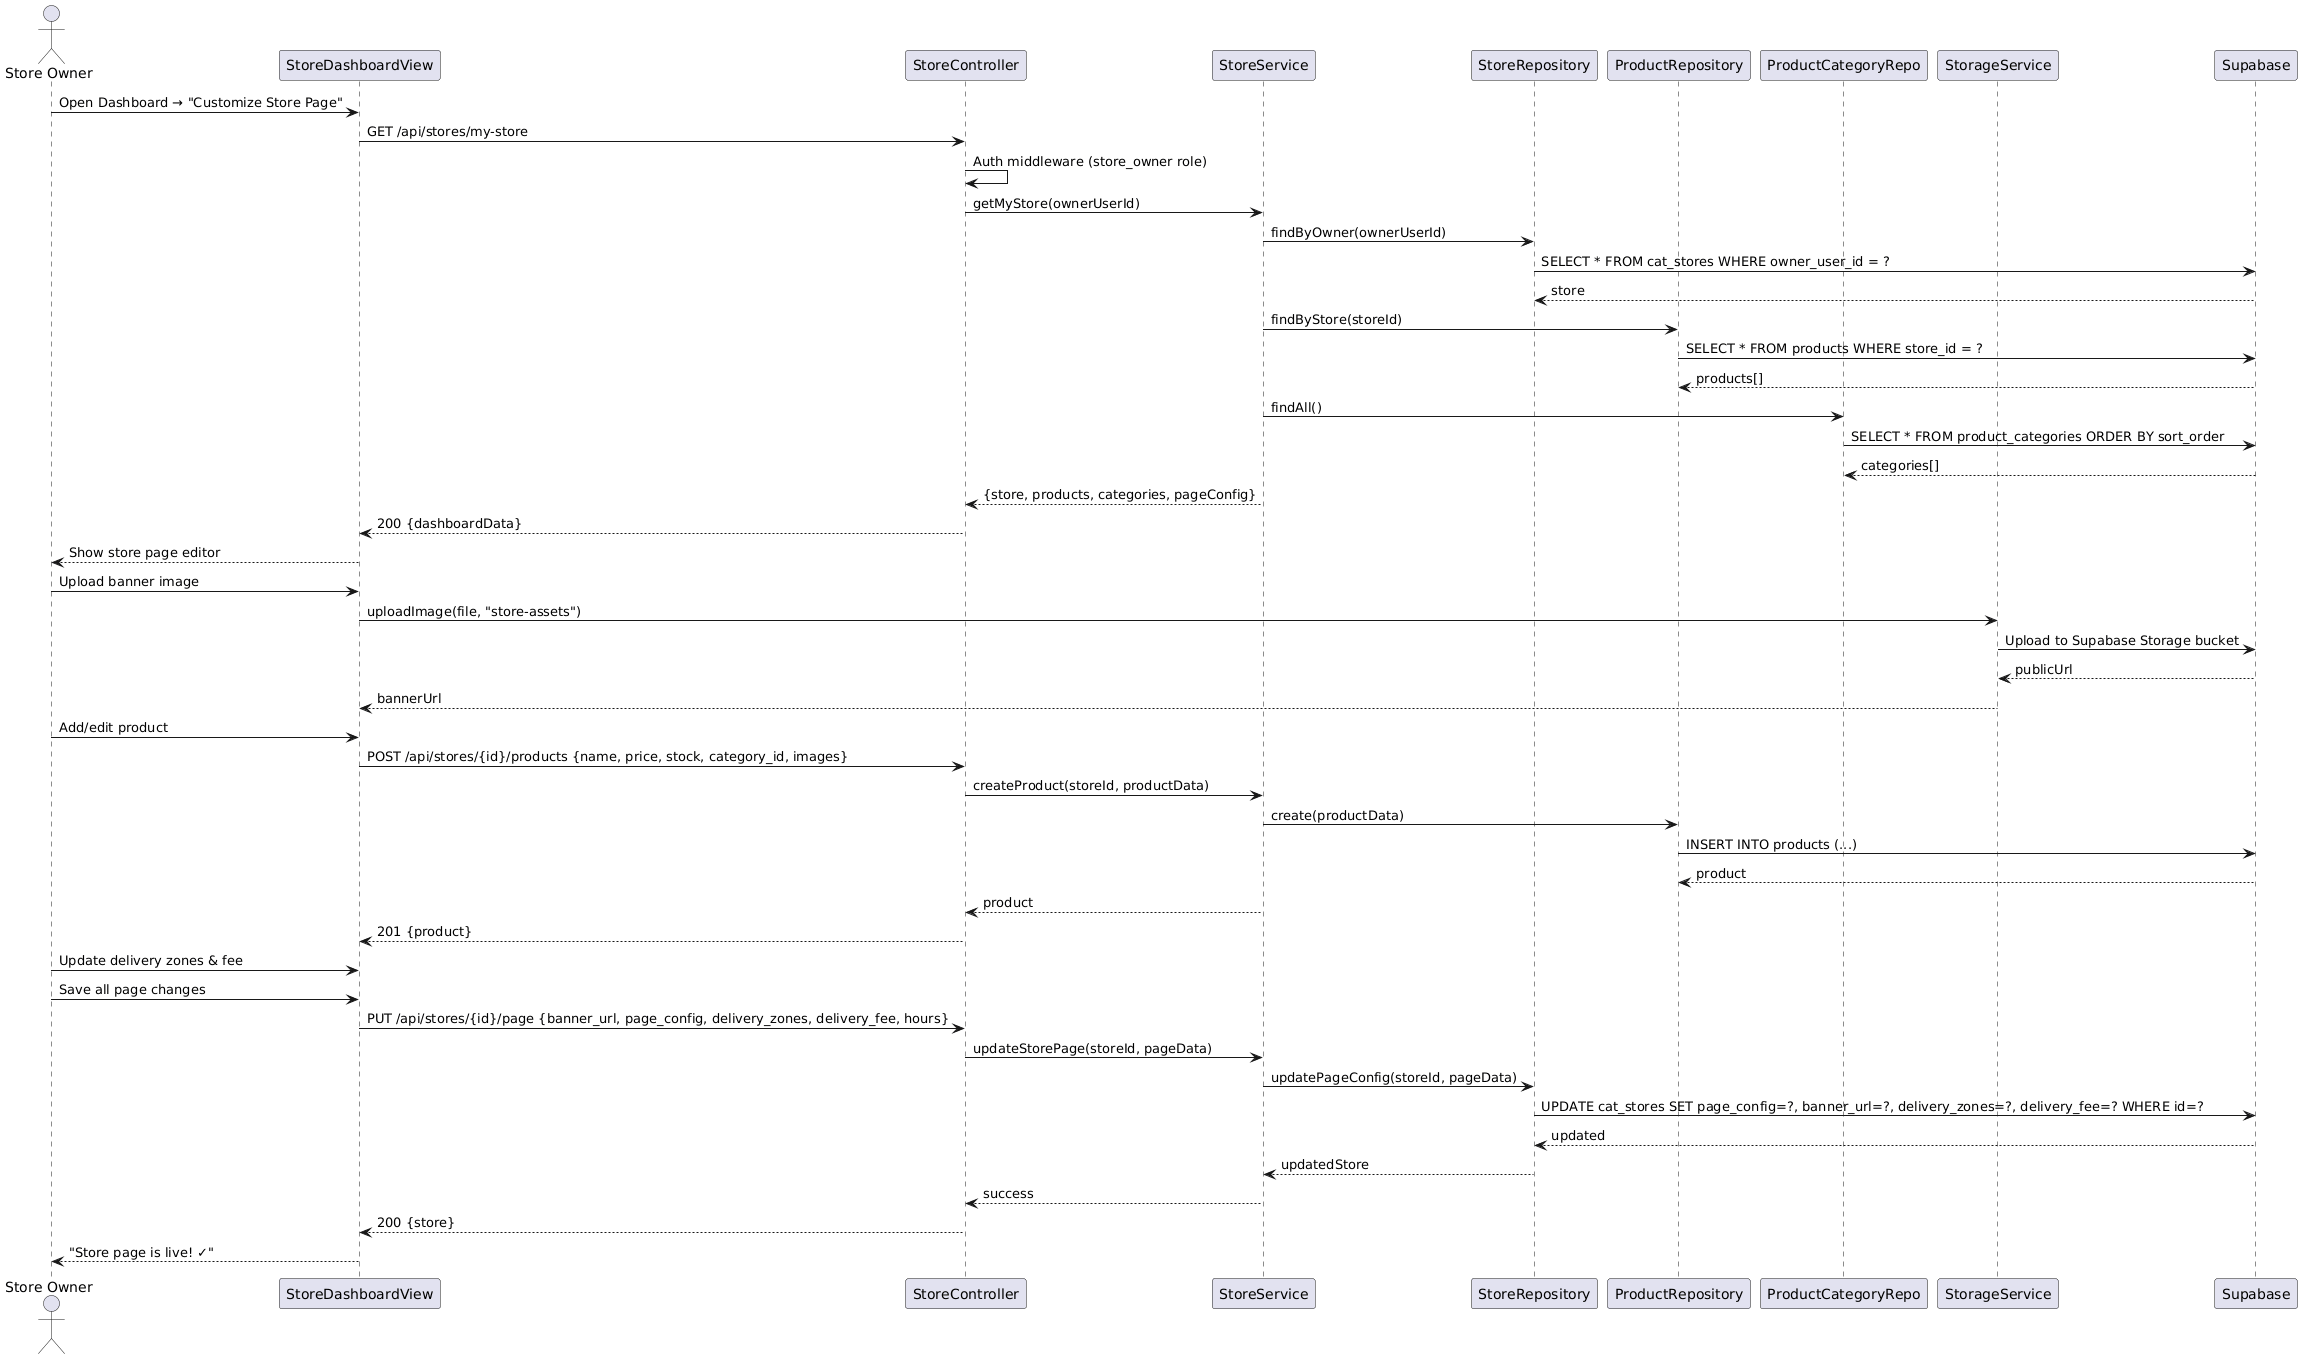

The diagram above was rendered by PlantUML. Its source (embedded in the PNG):
@startuml
actor "Store Owner" as SO
participant "StoreDashboardView" as SDV
participant "StoreController" as SC
participant "StoreService" as SS
participant "StoreRepository" as SR
participant "ProductRepository" as PR
participant "ProductCategoryRepo" as PCR
participant "StorageService" as STG
participant "Supabase" as DB

SO -> SDV: Open Dashboard → "Customize Store Page"
SDV -> SC: GET /api/stores/my-store
SC -> SC: Auth middleware (store_owner role)
SC -> SS: getMyStore(ownerUserId)
SS -> SR: findByOwner(ownerUserId)
SR -> DB: SELECT * FROM cat_stores WHERE owner_user_id = ?
DB --> SR: store
SS -> PR: findByStore(storeId)
PR -> DB: SELECT * FROM products WHERE store_id = ?
DB --> PR: products[]
SS -> PCR: findAll()
PCR -> DB: SELECT * FROM product_categories ORDER BY sort_order
DB --> PCR: categories[]
SS --> SC: {store, products, categories, pageConfig}
SC --> SDV: 200 {dashboardData}
SDV --> SO: Show store page editor

SO -> SDV: Upload banner image
SDV -> STG: uploadImage(file, "store-assets")
STG -> DB: Upload to Supabase Storage bucket
DB --> STG: publicUrl
STG --> SDV: bannerUrl

SO -> SDV: Add/edit product
SDV -> SC: POST /api/stores/{id}/products {name, price, stock, category_id, images}
SC -> SS: createProduct(storeId, productData)
SS -> PR: create(productData)
PR -> DB: INSERT INTO products (...)
DB --> PR: product
SS --> SC: product
SC --> SDV: 201 {product}

SO -> SDV: Update delivery zones & fee
SO -> SDV: Save all page changes
SDV -> SC: PUT /api/stores/{id}/page {banner_url, page_config, delivery_zones, delivery_fee, hours}
SC -> SS: updateStorePage(storeId, pageData)
SS -> SR: updatePageConfig(storeId, pageData)
SR -> DB: UPDATE cat_stores SET page_config=?, banner_url=?, delivery_zones=?, delivery_fee=? WHERE id=?
DB --> SR: updated
SR --> SS: updatedStore
SS --> SC: success
SC --> SDV: 200 {store}
SDV --> SO: "Store page is live! ✓"
@enduml